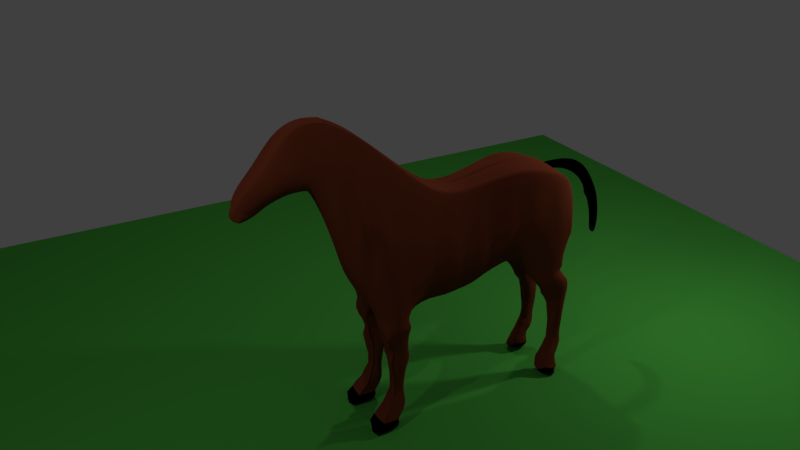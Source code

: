 # Source: cabaloimundo.blend  (saved by Blender 2.79.0; exported with 4.5.12 LTS)
import bpy
from mathutils import Matrix  # noqa: F401  (used for matrix-valued properties, if any)

bpy.ops.wm.read_factory_settings(use_empty=True)
scene = bpy.context.scene
scene.name = 'Scene'

# ---- collections
col_collection_1 = bpy.data.collections.new('Collection 1'); scene.collection.children.link(col_collection_1)

# ---- materials (node trees are filled in below, after node groups)
mat_material_002 = bpy.data.materials.new('Material.002')
mat_material_002.alpha_threshold = 0.0
mat_material_002.use_transparent_shadow = False
mat_material_002.diffuse_color = (0.06963, 0.3931, 0.05263, 1.0)
mat_material_002.roughness = 0.5
mat_material = bpy.data.materials.new('Material')
mat_material.alpha_threshold = 0.0
mat_material.use_transparent_shadow = False
mat_material.diffuse_color = (0.1845, 0.03873, 0.01721, 1.0)
mat_material.specular_color = (0.02198, 0.02198, 0.02198)
mat_material.roughness = 0.5
mat_material.specular_intensity = 0.3333
mat_material.line_color = (0.0, 0.0, 0.0, 1.0)
mat_material_001 = bpy.data.materials.new('Material.001')
mat_material_001.alpha_threshold = 0.0
mat_material_001.use_transparent_shadow = False
mat_material_001.diffuse_color = (0.0, 0.0, 0.0, 1.0)
mat_material_001.roughness = 0.5

# ---- material node trees

# ---- world
world_world = bpy.data.worlds.new('World'); scene.world = world_world
world_world.color = (0.05088, 0.05088, 0.05088)
world_world.use_sun_shadow = False
world_world.sun_shadow_jitter_overblur = 0.0
world_world.cycles.sampling_method = 'MANUAL'

# ---- cameras
cam_camera = bpy.data.cameras.new('Camera')
cam_camera.clip_end = 100.0
cam_camera.lens = 35.0
cam_camera.sensor_width = 32.0
cam_camera.sensor_height = 18.0
cam_camera.ortho_scale = 7.314
cam_camera.dof.focus_distance = 0.0
cam_camera.dof.aperture_fstop = 128.0

# ---- lights
light_lamp_002 = bpy.data.lights.new('Lamp.002', 'POINT')
light_lamp_002.transmission_factor = 0.0
light_lamp_002.cutoff_distance = 30.0
light_lamp_002.energy = 100.0
light_lamp_002.shadow_buffer_clip_start = 1.001
light_lamp_002.shadow_soft_size = 0.1
light_lamp_002.shadow_maximum_resolution = 0.006
light_lamp_002.use_absolute_resolution = True
light_lamp_001 = bpy.data.lights.new('Lamp.001', 'POINT')
light_lamp_001.transmission_factor = 0.0
light_lamp_001.cutoff_distance = 30.0
light_lamp_001.energy = 100.0
light_lamp_001.shadow_buffer_clip_start = 1.001
light_lamp_001.shadow_soft_size = 0.1
light_lamp_001.shadow_maximum_resolution = 0.006
light_lamp_001.use_absolute_resolution = True
light_lamp = bpy.data.lights.new('Lamp', 'POINT')
light_lamp.transmission_factor = 0.0
light_lamp.cutoff_distance = 30.0
light_lamp.energy = 100.0
light_lamp.shadow_buffer_clip_start = 1.001
light_lamp.shadow_soft_size = 0.1
light_lamp.shadow_maximum_resolution = 0.006
light_lamp.use_absolute_resolution = True

# ---- meshes
me_plane = bpy.data.meshes.new('Plane')
me_plane.from_pydata([(-1.0, -1.0, 0.0), (1.0, -1.0, 0.0), (-1.0, 1.0, 0.0), (1.0, 1.0, 0.0)], [], [(0, 1, 3, 2)])
me_plane.materials.append(mat_material_002)
me_plane.use_remesh_preserve_volume = False
me_plane.use_remesh_preserve_attributes = False
me_plane.use_mirror_vertex_groups = False
me_plane.update()
me_cube = bpy.data.meshes.new('Cube')
me_cube.from_pydata([(5.189, 0.9397, -1.216), (5.189, -0.006891, -1.216), (4.094, -0.3414, -1.478), (4.094, 0.9315, -1.043), (4.996, 0.8422, 0.9591), (4.996, -0.1388, 1.112), (4.348, -0.1388, 1.319), (4.348, 0.7744, 1.205), (5.318, 0.9808, -0.6333), (5.318, -0.006892, -0.6333), (5.416, 0.7229, 0.7501), (5.416, -0.1388, 0.7501), (5.33, 0.9808, -0.6355), (5.33, -0.006892, -0.6355), (5.549, 0.6493, 0.1607), (5.549, -0.1388, 0.1607), (3.548, -0.3414, -1.494), (3.548, 0.9315, -1.06), (3.669, -0.1388, 1.262), (3.669, 0.6321, 1.172), (2.818, -0.3414, -1.895), (2.818, 0.9017, -1.461), (2.939, -0.1388, 1.091), (2.939, 0.5204, 0.9905), (2.144, -0.3414, -1.98), (2.144, 0.9017, -1.545), (2.265, -0.1388, 1.008), (2.265, 0.5005, 0.9281), (1.208, -0.3414, -1.957), (1.208, 0.9017, -1.523), (1.623, -0.1388, 1.313), (1.623, 0.4424, 1.19), (0.3134, -0.264, -1.526), (0.3134, 0.9017, -1.526), (0.4343, -0.1388, 2.365), (0.4343, 0.2363, 2.365), (-0.2317, -0.264, -0.8841), (0.02533, 0.7216, -0.8841), (-0.08355, -0.1388, 2.771), (-0.08355, 0.2762, 2.771), (-0.4894, -0.264, 0.2101), (-0.2307, 0.5558, 0.2101), (-0.5564, -0.1388, 3.003), (-0.5564, 0.2244, 3.003), (-1.533, 0.2669, 2.817), (-1.492, -0.1388, 2.941), (-1.093, 0.5046, 1.624), (-1.093, -0.264, 1.624), (-0.8405, -0.264, 1.509), (-0.8405, 0.4977, 1.509), (-1.038, -0.1388, 3.109), (-1.038, 0.1942, 3.082), (-1.634, -0.264, 1.451), (-1.653, 0.3501, 1.6), (-1.981, -0.1388, 2.239), (-1.981, 0.2904, 2.163), (2.879, 1.001, -0.2571), (-2.522, -0.006889, 1.55), (-2.754, 0.05344, 1.235), (-2.395, -0.264, 1.177), (-2.522, 0.1407, 1.55), (-2.522, -0.1388, 1.55), (-2.395, 0.2026, 1.177), (-2.395, -0.264, 1.177), (-2.522, 0.1407, 1.55), (-2.522, -0.1388, 1.55), (-2.395, 0.202, 1.177), (-2.395, -0.264, 1.177), (-2.045, -0.264, 1.196), (-2.198, 0.264, 1.246), (-2.373, -0.1388, 1.839), (-2.373, 0.2234, 1.839), (-2.522, -0.006889, 1.55), (-2.522, -0.006889, 1.55), (5.319, 0.9017, -1.714), (5.319, 0.2502, -1.714), (4.503, 0.1843, -1.657), (4.503, 0.9017, -1.657), (5.506, 0.8159, -2.065), (5.49, 0.3881, -2.065), (4.98, 0.382, -2.344), (4.98, 0.7401, -2.344), (5.463, 0.7242, -2.785), (5.463, 0.3799, -2.785), (5.158, 0.422, -2.787), (5.158, 0.7242, -2.787), (4.98, 0.382, -2.344), (4.98, 0.7401, -2.344), (5.088, 0.677, -3.688), (5.065, 0.4721, -3.688), (5.379, 0.3785, -3.846), (5.444, 0.7116, -3.846), (5.423, 0.677, -3.533), (5.421, 0.4577, -3.533), (5.161, 0.4577, -3.535), (5.216, 0.677, -3.535), (0.4656, 0.8159, -2.046), (0.4656, 0.3425, -2.046), (0.4656, 0.3425, -2.046), (5.248, 0.7901, -4.09), (5.248, 0.4522, -4.09), (5.003, 0.4068, -3.937), (5.003, 0.67, -3.937), (4.682, 0.6046, -4.551), (5.341, 0.3831, -4.346), (5.341, 0.8505, -4.346), (5.327, 0.8862, -4.554), (5.327, 0.3831, -4.554), (5.067, 0.8862, -4.548), (5.327, 0.8862, -4.554), (5.327, 0.3831, -4.554), (4.915, 0.8862, -4.548), (0.4656, 0.3425, -2.046), (1.066, 0.8159, -2.05), (1.066, 0.3425, -2.05), (5.327, 0.8862, -4.554), (4.739, 0.4919, -4.554), (0.6463, 0.3698, -2.774), (0.6569, 0.7203, -2.475), (1.062, 0.7203, -2.479), (1.062, 0.382, -2.479), (0.7087, 0.378, -3.109), (1.114, 0.7242, -2.778), (1.114, 0.3309, -2.778), (0.6876, 0.433, -3.613), (0.9957, 0.7113, -3.114), (0.9957, 0.3666, -3.114), (0.5391, 0.767, -4.003), (0.5391, 0.3831, -4.003), (0.9442, 0.677, -3.617), (0.9442, 0.433, -3.617), (0.3387, 0.8505, -4.283), (0.2917, 0.3831, -4.283), (0.9683, 0.7306, -4.058), (0.9217, 0.4177, -4.058), (0.1885, 0.4514, -4.581), (0.7534, 0.8505, -4.287), (0.7534, 0.3831, -4.287), (0.7905, 0.7756, -4.579), (0.7973, 0.4693, -4.579), (-2.621, -0.05279, 1.491), (3.608, 1.026, 0.1007), (2.205, 0.9877, -0.2729), (1.415, 0.9168, -0.1667), (4.221, 1.084, 0.1379), (4.943, 1.019, 0.2688), (0.557, 0.8887, -0.2289), (0.5415, 0.7387, 0.5385), (0.02844, 0.7935, 0.3343), (-0.116, 0.6337, 1.553), (-0.4456, 0.6467, 1.607), (-1.817, 0.4356, 1.881), (-1.411, 0.5185, 2.22), (0.4142, 0.4559, 1.717), (5.319, 0.5759, -1.714), (4.911, 0.9017, -1.685), (4.911, 0.2172, -1.685), (5.6, 0.5792, -2.065), (5.29, 0.8375, -2.204), (5.46, 0.3359, -1.89), (5.46, 0.8588, -1.89), (4.742, 0.8209, -2.0), (5.569, 0.5275, -2.785), (5.311, 0.798, -2.786), (5.158, 0.5275, -2.787), (5.069, 0.7321, -2.565), (5.531, 0.7133, -2.425), (5.491, 0.4287, -2.425), (5.277, 0.7141, -3.767), (5.509, 0.5648, -3.846), (5.16, 0.7006, -3.161), (5.465, 0.7006, -3.159), (5.465, 0.3943, -3.159), (5.526, 0.5659, -3.528), (5.314, 0.677, -3.534), (5.487, 0.7141, -3.69), (5.487, 0.4181, -3.69), (5.425, 0.5957, -4.09), (5.126, 0.7706, -4.014), (4.922, 0.8203, -4.262), (5.341, 0.6168, -4.346), (5.378, 0.39, -3.968), (5.024, 0.6661, -3.813), (5.378, 0.7706, -3.968), (4.889, 0.6961, -4.057), (5.294, 0.8203, -4.218), (5.294, 0.4598, -4.218), (5.334, 0.3831, -4.45), (5.334, 0.8683, -4.45), (5.392, 0.6063, -4.218), (5.092, 0.7954, -4.138), (5.201, 0.7424, -3.891), (5.378, 0.5803, -3.968), (5.487, 0.5661, -3.69), (5.295, 0.6955, -3.651), (5.546, 0.5474, -3.159), (5.312, 0.7006, -3.16), (5.594, 0.5534, -2.425), (5.3, 0.8274, -2.495), (5.101, 0.8982, -1.945), (5.544, 0.5776, -1.89), (5.069, 0.3938, -2.565), (4.98, 0.382, -2.344), (5.16, 0.4495, -3.161), (5.103, 0.4844, -3.612), (5.024, 0.4401, -3.813), (4.889, 0.3872, -4.057), (4.503, 0.543, -1.657), (5.254, 0.1216, -1.465), (5.254, 0.9207, -1.465), (5.235, 0.385, -2.204), (4.98, 0.561, -2.344), (4.742, 0.2831, -2.0), (5.311, 0.3554, -2.786), (5.025, 0.3692, -2.454), (4.98, 0.561, -2.344), (4.98, 0.382, -2.344), (5.045, 0.555, -3.688), (5.212, 0.4058, -3.767), (5.161, 0.426, -3.348), (5.291, 0.4577, -3.534), (5.072, 0.5674, -3.535), (0.4656, 0.5792, -2.046), (0.4656, 0.3425, -2.046), (0.8517, 0.3309, -2.776), (5.126, 0.3872, -4.014), (5.003, 0.5215, -3.937), (1.137, 0.8588, -1.787), (1.137, 0.1678, -1.787), (0.3895, 0.1678, -1.786), (0.3895, 0.8588, -1.786), (4.746, 0.3902, -4.583), (5.058, 0.3923, -4.569), (0.7659, 0.3425, -2.048), (0.7659, 0.8159, -2.048), (0.4656, 0.5792, -2.046), (1.066, 0.5792, -2.05), (0.4656, 0.3425, -2.046), (0.8159, 0.3778, -3.615), (0.589, 0.5275, -2.774), (0.5286, 0.3622, -2.261), (1.064, 0.7681, -2.265), (0.5286, 0.3622, -2.261), (0.5286, 0.7681, -2.261), (1.064, 0.3622, -2.265), (0.5286, 0.3622, -2.261), (0.5372, 0.5512, -2.475), (0.5916, 0.382, -2.475), (0.8218, 0.7451, -3.111), (0.827, 0.382, -2.477), (0.827, 0.7807, -2.477), (0.6092, 0.539, -3.109), (1.062, 0.5512, -2.479), (0.7699, 0.7901, -4.03), (0.8218, 0.3147, -3.111), (1.088, 0.7222, -2.629), (1.088, 0.3565, -2.629), (0.6351, 0.7222, -2.625), (0.5903, 0.3565, -2.625), (0.8517, 0.769, -2.776), (0.5225, 0.3831, -4.285), (1.114, 0.5275, -2.778), (0.589, 0.7242, -2.774), (0.6876, 0.555, -3.613), (0.8159, 0.7059, -3.615), (1.055, 0.7177, -2.946), (1.055, 0.3488, -2.946), (0.6185, 0.7177, -2.942), (0.5391, 0.5866, -4.003), (0.9957, 0.539, -3.114), (0.6479, 0.7113, -3.109), (0.4573, 0.8862, -4.58), (0.7699, 0.3923, -4.03), (0.97, 0.3998, -3.365), (0.7037, 0.3998, -3.361), (0.703, 0.6942, -3.361), (0.97, 0.6942, -3.365), (0.9442, 0.555, -3.617), (0.6876, 0.677, -3.613), (0.2917, 0.6168, -4.283), (0.5225, 0.8505, -4.285), (0.6133, 0.7335, -3.808), (0.9725, 0.7335, -3.838), (0.9725, 0.4172, -3.838), (0.1214, 0.6346, -4.581), (1.001, 0.5957, -4.058), (0.1842, 0.8371, -4.581), (0.4573, 0.3831, -4.58), (0.4154, 0.8203, -4.143), (0.877, 0.3923, -4.173), (0.4154, 0.3831, -4.143), (0.877, 0.8203, -4.173), (0.7534, 0.6168, -4.287), (0.7318, 0.8683, -4.433), (0.7948, 0.3831, -4.433), (0.1851, 0.3831, -4.432), (0.1851, 0.8683, -4.432), (0.8362, 0.6346, -4.579), (5.158, 0.4292, -2.787), (5.185, 0.2765, -1.788), (5.114, 0.4117, -2.676), (4.98, 0.382, -2.344), (5.159, 0.444, -2.974), (4.946, 0.3801, -3.997), (0.4573, 0.6346, -4.58), (0.4899, 0.3831, -4.433), (0.1851, 0.6257, -4.432), (0.7948, 0.6257, -4.433), (0.4899, 0.8683, -4.433), (0.6462, 0.8203, -4.158), (0.877, 0.6063, -4.173), (0.4154, 0.6017, -4.143), (0.6462, 0.3877, -4.158), (0.6133, 0.408, -3.808), (0.9725, 0.5754, -3.838), (0.7929, 0.354, -3.823), (0.7929, 0.7708, -3.823), (0.6133, 0.5708, -3.808), (0.8189, 0.7314, -3.363), (0.6416, 0.547, -3.361), (0.8189, 0.3412, -3.363), (0.97, 0.547, -3.365), (0.6793, 0.3702, -2.942), (0.8368, 0.3022, -2.944), (1.055, 0.5333, -2.946), (0.5973, 0.5333, -2.942), (0.8368, 0.7648, -2.944), (0.8394, 0.3565, -2.627), (0.5903, 0.5393, -2.625), (1.088, 0.5393, -2.629), (0.8394, 0.7627, -2.627), (0.7965, 0.3622, -2.263), (0.5286, 0.3622, -2.261), (1.064, 0.5652, -2.265), (0.7965, 0.8085, -2.263), (0.5286, 0.3622, -2.261), (0.5286, 0.5652, -2.261), (4.794, 0.4014, -4.177), (5.189, 0.7504, -1.216), (5.189, 0.561, -1.216), (5.189, 0.3717, -1.216), (5.189, 0.1824, -1.216), (4.996, 0.6723, 0.9896), (4.996, 0.5025, 1.02), (4.996, 0.3327, 1.051), (4.996, 0.1629, 1.081), (4.348, 0.1494, 1.296), (4.348, 0.3056, 1.273), (4.348, 0.4619, 1.251), (4.348, 0.6181, 1.228), (5.318, 0.7833, -0.6333), (5.318, 0.5857, -0.6333), (5.318, 0.3882, -0.6333), (5.318, 0.1906, -0.6333), (5.416, 0.577, 0.7501), (5.416, 0.431, 0.7501), (5.416, 0.285, 0.7501), (5.416, 0.1391, 0.7501), (5.33, 0.7833, -0.6355), (5.33, 0.5857, -0.6355), (5.33, 0.3882, -0.6355), (5.33, 0.1906, -0.6355), (5.549, 0.5181, 0.1607), (5.549, 0.3868, 0.1607), (5.549, 0.2556, 0.1607), (5.549, 0.1244, 0.1607), (3.669, 0.1209, 1.244), (3.669, 0.2487, 1.226), (3.669, 0.3765, 1.208), (3.669, 0.5043, 1.19), (2.939, 0.09858, 1.071), (2.939, 0.204, 1.051), (2.939, 0.3095, 1.031), (2.939, 0.415, 1.011), (2.265, 0.09459, 0.9922), (2.265, 0.1961, 0.9762), (2.265, 0.2975, 0.9601), (2.265, 0.399, 0.9441), (1.623, 0.08297, 1.288), (1.623, 0.1728, 1.264), (1.623, 0.2627, 1.239), (1.623, 0.3525, 1.215), (0.4343, 0.04174, 2.365), (0.4343, 0.09038, 2.365), (0.4343, 0.139, 2.365), (0.4343, 0.1877, 2.365), (-0.08355, 0.04972, 2.771), (-0.08355, 0.1063, 2.771), (-0.08355, 0.1629, 2.771), (-0.08355, 0.2196, 2.771), (-0.5564, 0.03937, 3.003), (-0.5564, 0.08562, 3.003), (-0.5564, 0.1319, 3.003), (-0.5564, 0.1781, 3.003), (-1.5, 0.04786, 2.916), (-1.508, 0.1026, 2.891), (-1.516, 0.1574, 2.866), (-1.525, 0.2121, 2.841), (-1.038, 0.03333, 3.104), (-1.038, 0.07354, 3.098), (-1.038, 0.1138, 3.093), (-1.038, 0.154, 3.088), (-1.981, 0.05257, 2.223), (-1.981, 0.112, 2.208), (-1.981, 0.1715, 2.193), (-1.981, 0.2309, 2.178), (-2.522, 0.02263, 1.55), (-2.522, 0.05214, 1.55), (-2.522, 0.08166, 1.55), (-2.522, 0.1112, 1.55), (-2.522, 0.02262, 1.55), (-2.522, 0.05214, 1.55), (-2.522, 0.08165, 1.55), (-2.522, 0.1112, 1.55), (-2.373, 0.03917, 1.839), (-2.373, 0.08524, 1.839), (-2.373, 0.1313, 1.839), (-2.373, 0.1774, 1.839), (5.254, 0.2814, -1.465), (5.254, 0.4413, -1.465), (5.254, 0.6011, -1.465), (5.254, 0.7609, -1.465), (-0.5564, 0.1319, 3.003), (-0.5564, 0.1781, 3.003), (5.245, 0.1144, 0.9938), (5.245, 0.1144, 0.8018), (5.245, -0.0777, 0.9938), (5.245, -0.0777, 0.8018), (5.053, 0.1144, 0.9938), (5.053, 0.1144, 0.8018), (5.053, -0.0777, 0.9938), (5.053, -0.0777, 0.8018), (5.411, 0.1144, 0.9938), (5.411, 0.1144, 0.8018), (5.411, -0.0777, 0.9938), (5.411, -0.0777, 0.8018), (5.861, 0.1144, 0.9724), (5.861, 0.1144, 0.6572), (5.861, -0.0777, 0.9724), (5.861, -0.0777, 0.6572), (6.283, 0.1144, 0.769), (6.283, 0.1144, 0.2985), (6.283, -0.0777, 0.769), (6.283, -0.0777, 0.2985), (6.578, 0.1144, 0.314), (6.498, 0.1144, -0.1404), (6.578, -0.0777, 0.314), (6.498, -0.0777, -0.1404), (6.835, 0.1144, -0.2053), (6.642, 0.1144, -0.5901), (6.835, -0.0777, -0.2053), (6.642, -0.0777, -0.5901), (6.498, 0.1144, -0.1404), (6.498, -0.0777, -0.1404), (6.893, 0.1144, -0.925), (6.7, 0.1144, -0.9137), (6.893, -0.0777, -0.925), (6.7, -0.0777, -0.9137), (6.792, 0.1144, -1.265), (6.739, 0.1144, -1.254), (6.792, -0.0777, -1.265), (6.739, -0.0777, -1.254)], [], [(2, 3, 77, 207, 76), (345, 346, 6, 5), (345, 5, 11, 357), (1, 5, 6, 2), (2, 6, 18, 16), (4, 145, 0, 3, 144, 7), (350, 8, 12, 358), (5, 1, 9, 11), (0, 145, 4, 10, 8), (338, 0, 8, 350), (361, 365, 15, 13), (357, 11, 15, 365), (8, 10, 14, 12), (11, 9, 13, 15), (19, 141, 17, 21, 56, 23), (349, 7, 19, 369), (7, 144, 3, 17, 141, 19), (3, 2, 16, 17), (373, 23, 27, 377), (17, 16, 20, 21), (369, 19, 23, 373), (16, 18, 22, 20), (24, 26, 30, 28), (20, 22, 26, 24), (23, 56, 21, 25, 142, 27), (21, 20, 24, 25), (31, 143, 29, 33, 146, 147, 153, 35), (27, 142, 25, 29, 143, 31), (25, 24, 28, 29), (377, 27, 31, 381), (385, 35, 39, 389), (235, 230, 96), (381, 31, 35, 385), (28, 30, 34, 32), (32, 34, 38, 36), (35, 153, 147, 146, 33, 37, 148, 149, 39), (33, 32, 36, 37), (37, 36, 40, 41), (39, 149, 148, 37, 41, 150, 43), (36, 38, 42, 40), (389, 39, 43, 393), (40, 42, 50, 48), (393, 43, 51, 401), (41, 40, 48, 49), (43, 150, 41, 49, 51), (63, 61, 57, 59), (57, 61, 72, 73), (62, 63, 59, 58), (59, 57, 140, 58), (60, 62, 58, 140), (64, 66, 62, 60), (66, 67, 63, 62), (413, 64, 60, 409), (67, 65, 61, 63), (49, 48, 47, 46), (51, 49, 46, 152, 44), (48, 50, 45, 47), (401, 51, 44, 397), (44, 152, 46, 53, 151, 55), (46, 47, 52, 53), (397, 44, 55, 405), (47, 45, 54, 52), (52, 54, 70, 68), (405, 55, 71, 417), (53, 52, 68, 69), (55, 151, 53, 69, 71), (69, 68, 67, 66), (71, 69, 66, 64), (68, 70, 65, 67), (417, 71, 64, 413), (140, 57, 73), (61, 406, 407, 408, 409, 60, 72), (156, 76, 212, 80, 210, 79, 159, 299), (1, 2, 76, 156, 75, 208), (3, 0, 209, 74, 155, 77), (209, 421, 420, 419, 418, 208, 75, 154, 74), (164, 165, 85), (200, 159, 79, 157), (76, 207, 77, 161, 81, 211, 80, 212), (199, 160, 78, 158), (198, 166, 82, 163), (79, 210, 80, 214, 201, 300, 84, 213, 83, 167), (197, 167, 83, 162), (81, 211, 80, 301, 202, 216, 86, 215, 87), (196, 171, 92, 174), (164, 85, 170), (195, 172, 93, 173), (83, 213, 84, 302, 203, 219, 94, 220, 93, 172), (93, 220, 94, 204, 89, 218, 90, 176), (194, 175, 91, 168), (94, 221, 95, 88, 217, 89, 204), (193, 176, 90, 169), (234, 227, 113), (233, 229, 112), (236, 228, 114), (336, 240, 247, 246), (90, 218, 89, 205, 101, 225, 100, 181), (192, 181, 100, 177), (89, 217, 88, 182, 102, 226, 101, 205), (191, 183, 99, 178), (106, 107, 110, 109), (108, 106, 109, 111), (190, 185, 105, 179), (101, 226, 102, 184, 103, 231, 337, 206, 303), (189, 186, 104, 180), (100, 225, 101, 303, 206, 337, 232, 104, 186), (105, 180, 188), (103, 179, 111), (104, 232, 337, 231, 103, 111, 116, 110, 107, 187), (109, 110, 116, 115), (111, 109, 115), (335, 242, 247), (334, 241, 119, 250), (333, 244, 120, 252), (332, 245, 247), (331, 245, 247, 249), (330, 255, 122, 259), (329, 256, 123, 261), (328, 258, 117, 239), (327, 258, 117, 224), (326, 265, 125, 248), (325, 322, 121, 251), (324, 266, 126, 269), (323, 322, 121, 254), (321, 273, 130, 277), (320, 274, 124, 238), (319, 274, 124, 263), (318, 276, 129, 264), (317, 313, 128, 268), (316, 282, 133, 253), (315, 313, 128, 272), (314, 283, 134, 285), (312, 290, 132, 260), (311, 290, 132, 279), (310, 289, 137, 292), (309, 291, 136, 280), (308, 293, 138, 271), (307, 294, 139, 297), (306, 295, 135, 284), (305, 295, 135, 287), (304, 287, 135, 284), (60, 140, 73, 72), (115, 116, 111), (111, 179, 188), (179, 105, 188), (108, 111, 188, 106), (188, 180, 187), (180, 104, 187), (106, 188, 187, 107), (185, 189, 180, 105), (99, 177, 189, 185), (177, 100, 186, 189), (184, 190, 179, 103), (102, 178, 190, 184), (178, 99, 185, 190), (182, 191, 178, 102), (88, 168, 191, 182), (168, 91, 183, 191), (183, 192, 177, 99), (91, 169, 192, 183), (169, 90, 181, 192), (175, 193, 169, 91), (92, 173, 193, 175), (173, 93, 176, 193), (88, 194, 168), (95, 174, 194, 88), (174, 92, 175, 194), (171, 195, 173, 92), (82, 162, 195, 171), (162, 83, 172, 195), (84, 298, 164, 170, 95, 221, 94, 219, 203, 302), (170, 196, 174, 95), (85, 163, 196, 170), (163, 82, 171, 196), (166, 197, 162, 82), (78, 157, 197, 166), (157, 79, 167, 197), (165, 198, 163, 85), (81, 158, 198, 165), (158, 78, 166, 198), (161, 199, 158, 81), (77, 155, 199, 161), (155, 74, 160, 199), (160, 200, 157, 78), (74, 154, 200, 160), (154, 75, 159, 200), (80, 211, 81, 165, 164, 298, 84, 300, 201, 214), (75, 156, 299, 159), (271, 304, 284, 286), (138, 297, 304, 271), (297, 139, 287, 304), (294, 305, 287, 139), (137, 260, 305, 294), (260, 132, 295, 305), (296, 306, 284, 286), (131, 279, 306, 296), (279, 132, 295, 306), (293, 307, 297, 138), (136, 292, 307, 293), (292, 137, 294, 307), (296, 308, 271, 286), (131, 280, 308, 296), (280, 136, 293, 308), (288, 309, 280, 131), (127, 253, 309, 288), (253, 133, 291, 309), (291, 310, 292, 136), (133, 285, 310, 291), (285, 134, 289, 310), (288, 311, 279, 131), (127, 268, 311, 288), (268, 128, 290, 311), (289, 312, 260, 137), (134, 272, 312, 289), (272, 128, 290, 312), (282, 314, 285, 133), (129, 277, 314, 282), (277, 130, 283, 314), (283, 315, 272, 134), (130, 238, 315, 283), (238, 124, 313, 315), (281, 316, 253, 127), (278, 264, 316, 281), (264, 129, 282, 316), (281, 317, 268, 127), (278, 263, 317, 281), (263, 124, 313, 317), (275, 318, 264, 278), (270, 248, 318, 275), (248, 125, 276, 318), (275, 319, 263, 278), (270, 251, 319, 275), (251, 121, 274, 319), (273, 320, 238, 130), (126, 254, 320, 273), (254, 121, 274, 320), (276, 321, 277, 129), (125, 269, 321, 276), (269, 126, 273, 321), (266, 323, 254, 126), (123, 224, 323, 266), (224, 117, 322, 323), (265, 324, 269, 125), (122, 261, 324, 265), (261, 123, 266, 324), (267, 325, 251, 270), (262, 239, 325, 267), (239, 117, 322, 325), (267, 326, 248, 270), (262, 259, 326, 267), (259, 122, 265, 326), (256, 327, 224, 123), (120, 249, 327, 256), (249, 247, 258, 327), (257, 328, 239, 262), (118, 246, 328, 257), (246, 247, 258, 328), (255, 329, 261, 122), (119, 252, 329, 255), (252, 120, 256, 329), (257, 330, 259, 262), (118, 250, 330, 257), (250, 119, 255, 330), (244, 331, 249, 120), (114, 233, 331, 244), (233, 112, 245, 331), (242, 332, 247), (98, 223, 332, 242), (223, 112, 245, 332), (241, 333, 252, 119), (113, 236, 333, 241), (236, 114, 244, 333), (243, 334, 250, 118), (96, 234, 334, 243), (234, 113, 241, 334), (240, 335, 247), (97, 237, 335, 240), (237, 98, 242, 335), (243, 336, 246, 118), (96, 222, 336, 243), (222, 97, 240, 336), (227, 228, 236), (227, 236, 113), (29, 28, 228, 227), (228, 229, 233), (228, 233, 114), (28, 32, 229, 228), (230, 227, 234), (230, 234, 96), (33, 29, 227, 230), (341, 1, 208, 418), (229, 230, 235), (229, 235, 112), (32, 33, 230, 229), (0, 338, 421, 209), (338, 339, 420, 421), (339, 340, 419, 420), (340, 341, 418, 419), (70, 414, 410, 65), (414, 415, 411, 410), (415, 416, 412, 411), (416, 417, 413, 412), (54, 402, 414, 70), (402, 403, 415, 414), (403, 404, 416, 415), (404, 405, 417, 416), (45, 394, 402, 54), (394, 395, 403, 402), (395, 396, 404, 403), (396, 397, 405, 404), (50, 398, 394, 45), (398, 399, 395, 394), (399, 400, 396, 395), (400, 401, 397, 396), (65, 410, 406, 61), (410, 411, 407, 406), (411, 412, 408, 407), (412, 413, 409, 408), (42, 390, 398, 50), (390, 391, 399, 398), (391, 392, 400, 399), (392, 393, 401, 400), (38, 386, 390, 42), (386, 387, 391, 390), (387, 388, 392, 391), (388, 389, 393, 392), (30, 378, 382, 34), (378, 379, 383, 382), (379, 380, 384, 383), (380, 381, 385, 384), (34, 382, 386, 38), (382, 383, 387, 386), (383, 384, 388, 387), (384, 385, 389, 388), (26, 374, 378, 30), (374, 375, 379, 378), (375, 376, 380, 379), (376, 377, 381, 380), (18, 366, 370, 22), (366, 367, 371, 370), (367, 368, 372, 371), (368, 369, 373, 372), (22, 370, 374, 26), (370, 371, 375, 374), (371, 372, 376, 375), (372, 373, 377, 376), (6, 346, 366, 18), (346, 347, 367, 366), (347, 348, 368, 367), (348, 349, 369, 368), (10, 354, 362, 14), (354, 355, 363, 362), (355, 356, 364, 363), (356, 357, 365, 364), (12, 14, 362, 358), (358, 362, 363, 359), (359, 363, 364, 360), (360, 364, 365, 361), (1, 341, 353, 9), (341, 340, 352, 353), (340, 339, 351, 352), (339, 338, 350, 351), (9, 353, 361, 13), (353, 352, 360, 361), (352, 351, 359, 360), (351, 350, 358, 359), (4, 342, 354, 10), (342, 343, 355, 354), (343, 344, 356, 355), (344, 345, 357, 356), (4, 7, 349, 342), (342, 349, 348, 343), (343, 348, 347, 344), (344, 347, 346, 345), (392, 393, 423, 422), (427, 426, 434, 435), (426, 427, 431, 430), (430, 431, 429, 428), (428, 429, 425, 424), (426, 430, 428, 424), (431, 427, 425, 429), (433, 435, 439, 437), (424, 425, 433, 432), (425, 427, 435, 433), (426, 424, 432, 434), (439, 438, 442, 443), (434, 432, 436, 438), (435, 434, 438, 439), (432, 433, 437, 436), (441, 443, 447, 445), (436, 437, 441, 440), (437, 439, 443, 441), (438, 436, 440, 442), (446, 444, 448, 450), (442, 440, 444, 446), (443, 442, 446, 447), (440, 441, 445, 444), (451, 450, 456, 457), (447, 446, 450, 451), (444, 445, 449, 448), (445, 447, 451, 449), (447, 445, 452, 453), (457, 456, 460, 461), (448, 449, 455, 454), (449, 451, 457, 455), (450, 448, 454, 456), (458, 459, 461, 460), (454, 455, 459, 458), (455, 457, 461, 459), (456, 454, 458, 460)])
me_cube.polygons.foreach_set('use_smooth', [True] * 410)
me_cube.polygons.foreach_set('material_index', [0, 0, 0, 0, 0, 0, 0, 0, 0, 0, 0, 0, 0, 0, 0, 0, 0, 0, 0, 0, 0, 0, 0, 0, 0, 0, 0, 0, 0, 0, 0, 0, 0, 0, 0, 0, 0, 0, 0, 0, 0, 0, 0, 0, 0, 0, 0, 0, 0, 0, 0, 0, 0, 0, 0, 0, 0, 0, 0, 0, 0, 0, 0, 0, 0, 0, 0, 0, 0, 0, 0, 0, 0, 0, 0, 0, 0, 0, 0, 0, 0, 0, 0, 0, 0, 0, 0, 0, 0, 0, 0, 0, 0, 0, 0, 0, 0, 0, 0, 0, 1, 1, 0, 0, 0, 0, 1, 1, 1, 1, 1, 0, 0, 0, 0, 0, 0, 0, 0, 0, 0, 0, 0, 0, 0, 0, 0, 0, 0, 0, 0, 0, 0, 0, 0, 0, 1, 1, 1, 1, 1, 0, 1, 1, 0, 1, 1, 1, 1, 0, 0, 0, 0, 0, 0, 0, 0, 0, 0, 0, 0, 0, 0, 0, 0, 0, 0, 0, 0, 0, 0, 0, 0, 0, 0, 0, 0, 0, 0, 0, 0, 0, 0, 0, 0, 0, 0, 0, 1, 1, 1, 1, 1, 1, 1, 1, 1, 1, 1, 1, 1, 1, 1, 0, 0, 0, 0, 0, 0, 0, 0, 0, 0, 0, 0, 0, 0, 0, 0, 0, 0, 0, 0, 0, 0, 0, 0, 0, 0, 0, 0, 0, 0, 0, 0, 0, 0, 0, 0, 0, 0, 0, 0, 0, 0, 0, 0, 0, 0, 0, 0, 0, 0, 0, 0, 0, 0, 0, 0, 0, 0, 0, 0, 0, 0, 0, 0, 0, 0, 0, 0, 0, 0, 0, 0, 0, 0, 0, 0, 0, 0, 0, 0, 0, 0, 0, 0, 0, 0, 0, 0, 0, 0, 0, 0, 0, 0, 0, 0, 0, 0, 0, 0, 0, 0, 0, 0, 0, 0, 0, 0, 0, 0, 0, 0, 0, 0, 0, 0, 0, 0, 0, 1, 0, 0, 0, 0, 0, 0, 0, 0, 0, 0, 0, 0, 0, 0, 0, 0, 0, 0, 0, 0, 0, 0, 0, 0, 0, 0, 0, 0, 0, 0, 0, 0, 0, 0, 0, 0, 0, 0, 0, 0, 0, 0, 0, 0, 0, 0, 0, 0, 0, 0, 0, 0, 1, 1, 1, 1, 1, 1, 1, 1, 1, 1, 1, 1, 1, 1, 1, 1, 1, 1, 1, 1, 1, 1, 1, 1, 1, 1, 1, 1, 1, 1, 1, 1, 1, 1, 1])
me_cube.materials.append(mat_material)
me_cube.materials.append(mat_material_001)
me_cube.use_remesh_preserve_volume = False
me_cube.use_remesh_preserve_attributes = False
me_cube.use_mirror_vertex_groups = False
me_cube.update()

# ---- objects
ob_lamp_002 = bpy.data.objects.new('Lamp.002', light_lamp_002)
ob_lamp_001 = bpy.data.objects.new('Lamp.001', light_lamp_001)
ob_plane = bpy.data.objects.new('Plane', me_plane)
ob_cube = bpy.data.objects.new('Cube', me_cube)
ob_lamp = bpy.data.objects.new('Lamp', light_lamp)
ob_camera = bpy.data.objects.new('Camera', cam_camera)

# ---- transforms, parenting, visibility, modifiers, constraints
ob_lamp_002.location = (1.39, 1.991, 6.41)
ob_lamp_002.rotation_euler = (0.6503, 0.05522, 1.866)
ob_lamp_002.lock_rotations_4d = False
ob_lamp_002.empty_display_type = 'ARROWS'
ob_lamp_002.color = (0.0, 0.0, 0.0, 0.0)
ob_lamp_002.lineart.crease_threshold = 0.0
ob_lamp_001.location = (3.786, -0.7592, 3.248)
ob_lamp_001.rotation_euler = (0.6503, 0.05522, 1.866)
ob_lamp_001.lock_rotations_4d = False
ob_lamp_001.empty_display_type = 'ARROWS'
ob_lamp_001.color = (0.0, 0.0, 0.0, 0.0)
ob_lamp_001.lineart.crease_threshold = 0.0
ob_plane.location = (0.0, 0.0, 0.0)
ob_plane.scale = (6.468, 6.468, 6.468)
ob_plane.lineart.crease_threshold = 0.0
ob_cube.location = (-1.032, 0.0, 2.182)
ob_cube.scale = (0.4743, 0.4743, 0.4743)
ob_cube.lock_rotations_4d = False
ob_cube.empty_display_type = 'ARROWS'
ob_cube.lineart.crease_threshold = 0.0
_m = ob_cube.modifiers.new('Mirror', 'MIRROR')
_m.use_axis = (False, True, False)
_m = ob_cube.modifiers.new('Subsurf', 'SUBSURF')
_m.uv_smooth = 'PRESERVE_CORNERS'
_m.quality = 2
_m.levels = 2
_m.show_only_control_edges = False
ob_lamp.location = (-4.521, -1.596, 5.904)
ob_lamp.rotation_euler = (0.6503, 0.05522, 1.866)
ob_lamp.lock_rotations_4d = False
ob_lamp.empty_display_type = 'ARROWS'
ob_lamp.color = (0.0, 0.0, 0.0, 0.0)
ob_lamp.lineart.crease_threshold = 0.0
ob_camera.location = (-4.384, -7.219, 6.314)
ob_camera.rotation_euler = (1.117, 0.003866, -0.5004)
ob_camera.lock_rotations_4d = False
ob_camera.empty_display_type = 'ARROWS'
ob_camera.color = (0.0, 0.0, 0.0, 0.0)
ob_camera.display_type = 'WIRE'
ob_camera.lineart.crease_threshold = 0.0

# ---- collection membership
col_collection_1.objects.link(ob_lamp_002)
col_collection_1.objects.link(ob_lamp_001)
col_collection_1.objects.link(ob_plane)
col_collection_1.objects.link(ob_cube)
col_collection_1.objects.link(ob_lamp)
col_collection_1.objects.link(ob_camera)

# ---- scene / render settings (as saved in the file)
scene.camera = ob_camera
scene.frame_start = 1; scene.frame_end = 250; scene.frame_set(1)
scene.render.engine = 'BLENDER_EEVEE_NEXT'
scene.render.resolution_percentage = 50
scene.render.dither_intensity = 0.0
scene.cycles.use_denoising = False
scene.cycles.samples = 128
scene.cycles.sampling_pattern = 'TABULATED_SOBOL'
scene.cycles.use_adaptive_sampling = False
scene.cycles.use_light_tree = False
scene.cycles.blur_glossy = 0.0
scene.cycles.sample_clamp_indirect = 0.0
scene.view_settings.view_transform = 'Standard'
bpy.context.view_layer.update()
